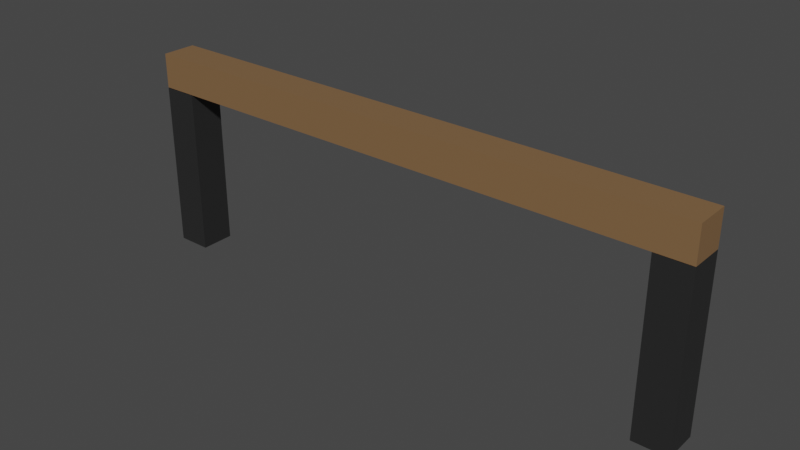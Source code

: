 # Source: westerhaven_fence_things_across_bus_station_1.blend  (saved by Blender 2.93.21; exported with 4.5.12 LTS)
import bpy
from mathutils import Matrix  # noqa: F401  (used for matrix-valued properties, if any)

bpy.ops.wm.read_factory_settings(use_empty=True)
scene = bpy.context.scene
scene.name = 'Scene'

# ---- collections
col_collection = bpy.data.collections.new('Collection'); scene.collection.children.link(col_collection)

# ---- materials (node trees are filled in below, after node groups)
mat_material_003 = bpy.data.materials.new('Material.003')
mat_material_003.use_transparent_shadow = False
mat_material_002 = bpy.data.materials.new('Material.002')
mat_material_002.use_transparent_shadow = False

# ---- material node trees
mat_material_003.use_nodes = True; mat_material_003.node_tree.nodes.clear()
_N = mat_material_003.node_tree.nodes; _L = mat_material_003.node_tree.links
n0 = _N.new('ShaderNodeBsdfPrincipled'); n0.name = 'Principled BSDF'; n0.location = (10, 300)
n0.distribution = 'GGX'
n0.subsurface_method = 'BURLEY'
n0.inputs[0].default_value = (0.02091, 0.02091, 0.02091, 1.0)
n0.inputs[3].default_value = 1.45
n0.inputs[27].default_value = (0.0, 0.0, 0.0, 1.0)
n0.inputs[28].default_value = 1.0
n1 = _N.new('ShaderNodeOutputMaterial'); n1.name = 'Material Output'; n1.location = (300, 300)
_L.new(n0.outputs[0], n1.inputs[0])
n1.is_active_output = True
mat_material_002.use_nodes = True; mat_material_002.node_tree.nodes.clear()
_N = mat_material_002.node_tree.nodes; _L = mat_material_002.node_tree.links
n0 = _N.new('ShaderNodeBsdfPrincipled'); n0.name = 'Principled BSDF'; n0.location = (10, 300)
n0.distribution = 'GGX'
n0.subsurface_method = 'BURLEY'
n0.inputs[0].default_value = (0.2203, 0.1242, 0.05639, 1.0)
n0.inputs[3].default_value = 1.45
n0.inputs[27].default_value = (0.0, 0.0, 0.0, 1.0)
n0.inputs[28].default_value = 1.0
n1 = _N.new('ShaderNodeOutputMaterial'); n1.name = 'Material Output'; n1.location = (300, 300)
_L.new(n0.outputs[0], n1.inputs[0])
n1.is_active_output = True

# ---- world
world_world = bpy.data.worlds.new('World'); scene.world = world_world
world_world.use_nodes = True; world_world.node_tree.nodes.clear()
_N = world_world.node_tree.nodes; _L = world_world.node_tree.links
n0 = _N.new('ShaderNodeOutputWorld'); n0.name = 'World Output'; n0.location = (300, 300)
n1 = _N.new('ShaderNodeBackground'); n1.name = 'Background'; n1.location = (10, 300)
n1.inputs[0].default_value = (0.05088, 0.05088, 0.05088, 1.0)
_L.new(n1.outputs[0], n0.inputs[0])
n0.is_active_output = True
world_world.color = (0.05088, 0.05088, 0.05088)
world_world.use_sun_shadow = False
world_world.sun_shadow_jitter_overblur = 0.0

# ---- meshes
me_cube_001 = bpy.data.meshes.new('Cube.001')
me_cube_001.from_pydata([(14.42, -1.0, 0.09698), (14.42, -1.0, 9.816), (14.42, 1.0, 0.09698), (14.42, 1.0, 9.816), (16.42, -1.0, 0.09698), (16.42, -1.0, 9.816), (16.42, 1.0, 0.09698), (16.42, 1.0, 9.816), (-14.42, -1.0, 0.09698), (-14.42, -1.0, 9.816), (-14.42, 1.0, 0.09698), (-14.42, 1.0, 9.816), (-16.42, -1.0, 0.09698), (-16.42, -1.0, 9.816), (-16.42, 1.0, 0.09698), (-16.42, 1.0, 9.816)], [], [(0, 1, 3, 2), (2, 3, 7, 6), (6, 7, 5, 4), (4, 5, 1, 0), (2, 6, 4, 0), (7, 3, 1, 5), (8, 10, 11, 9), (10, 14, 15, 11), (14, 12, 13, 15), (12, 8, 9, 13), (10, 8, 12, 14), (15, 13, 9, 11)])
_uv = me_cube_001.uv_layers.new(name='UVMap')
_uv.uv.foreach_set('vector', [0.2525, 0.009301, 0.5025, 0.009301, 0.5025, 0.2593, 0.2525, 0.2593, 0.2525, 0.2593, 0.5025, 0.2593, 0.5025, 0.5093, 0.2525, 0.5093, 0.2525, 0.5093, 0.5025, 0.5093, 0.5025, 0.7593, 0.2525, 0.7593, 0.2525, 0.7593, 0.5025, 0.7593, 0.5025, 1.009, 0.2525, 1.009, 0.002469, 0.5093, 0.2525, 0.5093, 0.2525, 0.7593, 0.002469, 0.7593, 0.5025, 0.5093, 0.7525, 0.5093, 0.7525, 0.7593, 0.5025, 0.7593, 0.5017, -0.00123, 0.5017, 0.2488, 0.7517, 0.2488, 0.7517, -0.00123, 0.5017, 0.2488, 0.5017, 0.4988, 0.7517, 0.4988, 0.7517, 0.2488, 0.5017, 0.4988, 0.5017, 0.7488, 0.7517, 0.7488, 0.7517, 0.4988, 0.5017, 0.7488, 0.5017, 0.9988, 0.7517, 0.9988, 0.7517, 0.7488, 0.2517, 0.4988, 0.2517, 0.7488, 0.5017, 0.7488, 0.5017, 0.4988, 0.7517, 0.4988, 0.7517, 0.7488, 1.002, 0.7488, 1.002, 0.4988])
me_cube_001.materials.append(mat_material_003)
me_cube_001.update()
me_cube_003 = bpy.data.meshes.new('Cube.003')
me_cube_003.from_pydata([(-9.854, 1.0, 16.42), (-9.854, -1.0, 16.42), (-11.85, 1.0, 16.42), (-11.85, -1.0, 16.42), (-11.85, -1.0, -16.42), (-11.85, 1.0, -16.42), (-9.854, -1.0, -16.42), (-9.854, 1.0, -16.42)], [], [(5, 2, 0, 7), (0, 2, 3, 1), (4, 3, 2, 5), (7, 0, 1, 6), (6, 1, 3, 4), (7, 6, 4, 5)])
_uv = me_cube_003.uv_layers.new(name='UVMap')
_uv.uv.foreach_set('vector', [0.3272, 0.5621, 0.3272, 0.5621, -0.003355, 0.5621, -0.003355, 0.5621, -0.003355, 0.5621, 0.3272, 0.5621, 0.3272, 0.8927, -0.003355, 0.8927, 0.3272, 0.8927, 0.3272, 0.8927, 0.3272, 0.5621, 0.3272, 0.5621, -0.003355, 0.5621, -0.003355, 0.5621, -0.003355, 0.8927, -0.003355, 0.8927, -0.003355, 0.8927, -0.003355, 0.8927, 0.3272, 0.8927, 0.3272, 0.8927, -0.003355, 0.5621, -0.003355, 0.8927, 0.3272, 0.8927, 0.3272, 0.5621])
me_cube_003.materials.append(mat_material_002)
me_cube_003.update()

# ---- objects
ob_cube = bpy.data.objects.new('Cube', me_cube_001)
ob_cube_001 = bpy.data.objects.new('Cube.001', me_cube_003)

# ---- transforms, parenting, visibility, modifiers, constraints
ob_cube.location = (0.0, 0.0, 7.451e-09)
ob_cube.scale = (0.0614, 0.0614, 0.0614)
ob_cube_001.location = (-5.96e-08, -7.105e-15, -0.0007815)
ob_cube_001.rotation_euler = (-0.0, 1.571, 0.0)
ob_cube_001.scale = (0.0614, 0.0614, 0.0614)

# ---- collection membership
col_collection.objects.link(ob_cube)
col_collection.objects.link(ob_cube_001)

# ---- scene / render settings (as saved in the file)
scene.frame_start = 1; scene.frame_end = 250; scene.frame_set(1)
scene.render.engine = 'BLENDER_EEVEE_NEXT'
scene.cycles.use_denoising = False
scene.cycles.samples = 128
scene.cycles.sampling_pattern = 'TABULATED_SOBOL'
scene.cycles.use_adaptive_sampling = False
scene.cycles.use_light_tree = False
scene.view_settings.view_transform = 'Filmic'
bpy.context.view_layer.update()

# ---- added for rendering (the .blend has no active camera and no usable light): camera, sun
cam_auto = bpy.data.cameras.new('AutoCamera')
cam_auto.lens = 50.0
cam_auto.sensor_width = 36.0
cam_auto.clip_end = 1000.0
ob_auto_camera = bpy.data.objects.new('AutoCamera', cam_auto)
scene.collection.objects.link(ob_auto_camera)
ob_auto_camera.location = (1.98456, -2.38147, 1.95418)
ob_auto_camera.rotation_euler = (1.09748, -7.21219e-08, 0.694738)
scene.camera = ob_auto_camera
light_auto_sun = bpy.data.lights.new('AutoSun', 'SUN')
light_auto_sun.energy = 3.0
light_auto_sun.angle = 0.0523599
ob_auto_sun = bpy.data.objects.new('AutoSun', light_auto_sun)
scene.collection.objects.link(ob_auto_sun)
ob_auto_sun.rotation_euler = (0.872665, 0.174533, 0.523599)
bpy.context.view_layer.update()
